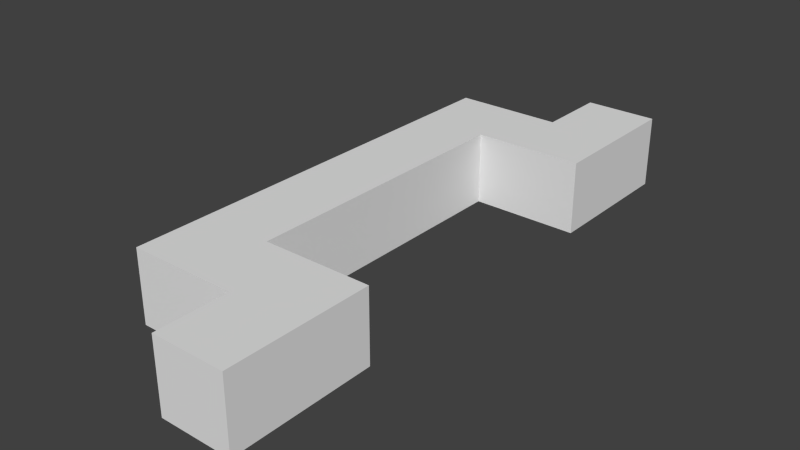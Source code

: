 # Source: extendedcellbottomwire.blend  (saved by Blender 2.79.0; exported with 4.5.12 LTS)
import bpy
from mathutils import Matrix  # noqa: F401  (used for matrix-valued properties, if any)

bpy.ops.wm.read_factory_settings(use_empty=True)
scene = bpy.context.scene
scene.name = 'Scene'

# ---- collections
col_collection_1 = bpy.data.collections.new('Collection 1'); scene.collection.children.link(col_collection_1)

# ---- materials (node trees are filled in below, after node groups)
mat_material = bpy.data.materials.new('Material')
mat_material.alpha_threshold = 0.0
mat_material.use_transparent_shadow = False
mat_material.roughness = 0.5
mat_material.line_color = (0.0, 0.0, 0.0, 1.0)

# ---- material node trees

# ---- world
world_world = bpy.data.worlds.new('World'); scene.world = world_world
world_world.color = (0.05088, 0.05088, 0.05088)
world_world.use_sun_shadow = False
world_world.sun_shadow_jitter_overblur = 0.0
world_world.cycles.sampling_method = 'NONE'
world_world.cycles.sample_map_resolution = 256

# ---- meshes
me_wire = bpy.data.meshes.new('wire')
me_wire.from_pydata([(0.25, -0.5, 0.0402), (0.25, 0.502, 0.0402), (0.25, -0.5, 0.2902), (0.25, 0.502, 0.2902), (-0.125, -1.002, 0.0402), (-0.125, -0.5, 0.0402), (0.125, -1.002, 0.0402), (-0.125, -1.002, 0.2902), (-0.125, -0.5, 0.2902), (0.125, -1.002, 0.2902), (0.5, -0.752, 0.0402), (0.125, -0.752, 0.0402), (0.5, -0.752, 0.2902), (0.125, -0.752, 0.2902), (0.125, 0.752, 0.0402), (0.5, 0.752, 0.0402), (0.125, 0.752, 0.2902), (0.5, 0.752, 0.2902), (-0.125, 0.502, 0.0402), (-0.125, 1.002, 0.0402), (0.125, 1.002, 0.0402), (-0.125, 0.502, 0.2902), (-0.125, 1.002, 0.2902), (0.125, 1.002, 0.2902), (-0.125, -1.002, 0.2902), (0.5, -1.002, 0.2902), (0.5, -1.002, 0.2902), (0.125, -0.5, 0.2902), (0.125, 0.502, 0.2902), (0.25, -0.752, 0.2902), (0.25, 0.752, 0.2902)], [(25, 26), (7, 24)], [(2, 3, 1, 0), (3, 21, 18, 1), (0, 5, 8, 2), (9, 7, 4, 6), (12, 13, 11, 10), (16, 17, 15, 14), (12, 10, 15, 17), (8, 5, 4, 7), (22, 23, 20, 19), (18, 21, 22, 19), (6, 11, 13, 9), (20, 23, 16, 14), (27, 8, 7, 9), (23, 22, 21, 28), (29, 2, 27, 13), (30, 16, 28, 3), (17, 30, 29, 12)])
_uv = me_wire.uv_layers.new(name='UVMap')
_uv.uv.foreach_set('vector', [0.8594, 0.1094, 0.8594, 0.2344, 0.8906, 0.2344, 0.8906, 0.1094, 0.8594, 0.2344, 0.8594, 0.2812, 0.8906, 0.2812, 0.8906, 0.2344, 0.8906, 0.1094, 0.8906, 0.0625, 0.8594, 0.0625, 0.8594, 0.1094, 0.8125, 0.03125, 0.8438, 0.03125, 0.8438, 0.0, 0.8125, 0.0, 0.75, 0.07812, 0.75, 0.03125, 0.7188, 0.03125, 0.7188, 0.07812, 0.75, 0.3125, 0.75, 0.2656, 0.7188, 0.2656, 0.7188, 0.3125, 0.75, 0.07812, 0.7188, 0.07812, 0.7188, 0.2656, 0.75, 0.2656, 0.9062, 0.1094, 0.9375, 0.1094, 0.9375, 0.04688, 0.9062, 0.04688, 0.8438, 0.3125, 0.8125, 0.3125, 0.8125, 0.3438, 0.8438, 0.3438, 0.9375, 0.2344, 0.9062, 0.2344, 0.9062, 0.2969, 0.9375, 0.2969, 0.6719, 0.04688, 0.6719, 0.07812, 0.7031, 0.07812, 0.7031, 0.04688, 0.6719, 0.2969, 0.7031, 0.2969, 0.7031, 0.2656, 0.6719, 0.2656, 0.8125, 0.1094, 0.8438, 0.1094, 0.8438, 0.04688, 0.8125, 0.04688, 0.8125, 0.2969, 0.8438, 0.2969, 0.8438, 0.2344, 0.8125, 0.2344, 0.7969, 0.07812, 0.7969, 0.1094, 0.8125, 0.1094, 0.8125, 0.07812, 0.7969, 0.2656, 0.8125, 0.2656, 0.8125, 0.2344, 0.7969, 0.2344, 0.7656, 0.2656, 0.7969, 0.2656, 0.7969, 0.07812, 0.7656, 0.07812])
me_wire.materials.append(mat_material)
me_wire.use_remesh_preserve_volume = False
me_wire.use_remesh_preserve_attributes = False
me_wire.use_mirror_vertex_groups = False
me_wire.update()

# ---- objects
ob_wire = bpy.data.objects.new('wire', me_wire)

# ---- transforms, parenting, visibility, modifiers, constraints
ob_wire.location = (0.0, 0.0, 0.0)
ob_wire.scale = (-0.5, 0.5, 0.5)
ob_wire.lineart.crease_threshold = 0.0

# ---- collection membership
col_collection_1.objects.link(ob_wire)

# ---- scene / render settings (as saved in the file)
scene.frame_start = 1; scene.frame_end = 250; scene.frame_set(1)
scene.render.engine = 'BLENDER_EEVEE_NEXT'
scene.render.image_settings.color_mode = 'RGB'
scene.render.image_settings.compression = 90
scene.render.resolution_percentage = 50
scene.render.dither_intensity = 0.0
scene.cycles.use_denoising = False
scene.cycles.samples = 10
scene.cycles.sampling_pattern = 'TABULATED_SOBOL'
scene.cycles.light_sampling_threshold = 0.0
scene.cycles.use_adaptive_sampling = False
scene.cycles.use_light_tree = False
scene.cycles.blur_glossy = 0.0
scene.cycles.volume_bounces = 1
scene.cycles.pixel_filter_type = 'GAUSSIAN'
scene.cycles.sample_clamp_indirect = 0.0
scene.view_settings.view_transform = 'Standard'
bpy.context.view_layer.update()

# ---- added for rendering (the .blend has no active camera and no usable light): camera, sun
cam_auto = bpy.data.cameras.new('AutoCamera')
cam_auto.lens = 50.0
cam_auto.sensor_width = 36.0
cam_auto.clip_end = 1000.0
ob_auto_camera = bpy.data.objects.new('AutoCamera', cam_auto)
scene.collection.objects.link(ob_auto_camera)
ob_auto_camera.location = (0.884228, -1.17357, 0.864983)
ob_auto_camera.rotation_euler = (1.09748, -7.21219e-08, 0.694738)
scene.camera = ob_auto_camera
light_auto_sun = bpy.data.lights.new('AutoSun', 'SUN')
light_auto_sun.energy = 3.0
light_auto_sun.angle = 0.0523599
ob_auto_sun = bpy.data.objects.new('AutoSun', light_auto_sun)
scene.collection.objects.link(ob_auto_sun)
ob_auto_sun.rotation_euler = (0.872665, 0.174533, 0.523599)
bpy.context.view_layer.update()
